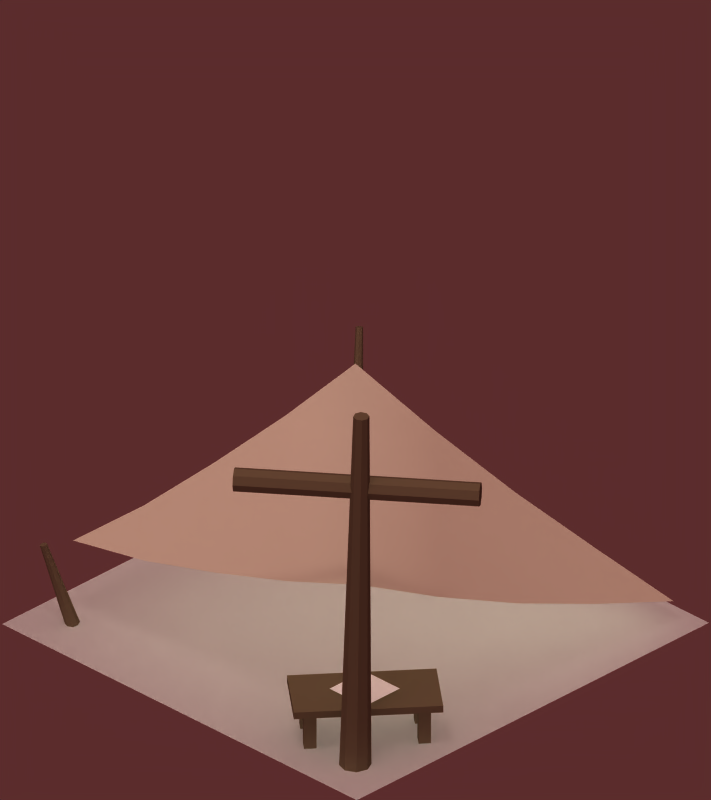 # Source: sunsail-BLENDER_v247.blend  (saved by Blender 2.47.0; exported with 4.5.12 LTS)
import bpy
from mathutils import Matrix  # noqa: F401  (used for matrix-valued properties, if any)

bpy.ops.wm.read_factory_settings(use_empty=True)
scene = bpy.context.scene
scene.name = 'Scene'

# ---- collections
col_collection_1 = bpy.data.collections.new('Collection 1'); scene.collection.children.link(col_collection_1)
col_collection_2 = bpy.data.collections.new('Collection 2'); scene.collection.children.link(col_collection_2)

# ---- materials (node trees are filled in below, after node groups)
mat_cover = bpy.data.materials.new('cover')
mat_cover.alpha_threshold = 0.0
mat_cover.diffuse_color = (1.0, 1.0, 1.0, 1.0)
mat_cover.roughness = 0.5
mat_cover.line_color = (0.0, 0.0, 0.0, 1.0)
mat_wood = bpy.data.materials.new('wood')
mat_wood.alpha_threshold = 0.0
mat_wood.diffuse_color = (0.438, 0.3732, 0.2811, 1.0)
mat_wood.roughness = 0.5
mat_wood.line_color = (0.0, 0.0, 0.0, 1.0)
mat_sail = bpy.data.materials.new('sail')
mat_sail.alpha_threshold = 0.0
mat_sail.diffuse_color = (0.9266, 0.9032, 0.8038, 1.0)
mat_sail.roughness = 0.5
mat_sail.line_color = (0.0, 0.0, 0.0, 1.0)
mat_material = bpy.data.materials.new('Material')
mat_material.alpha_threshold = 0.0
mat_material.roughness = 0.5
mat_material.specular_intensity = 0.5288
mat_material.line_color = (0.0, 0.0, 0.0, 1.0)

# ---- material node trees

# ---- world
world_world = bpy.data.worlds.new('World'); scene.world = world_world
world_world.color = (0.358, 0.1746, 0.1746)
world_world.use_sun_shadow = False
world_world.sun_shadow_jitter_overblur = 0.0
world_world.cycles.sampling_method = 'MANUAL'
world_world.cycles.sample_map_resolution = 256
world_world.light_settings.ao_factor = 0.3

# ---- cameras
cam_camera = bpy.data.cameras.new('Camera')
cam_camera.type = 'ORTHO'
cam_camera.passepartout_alpha = 0.3687
cam_camera.clip_end = 100.0
cam_camera.lens = 35.0
cam_camera.ortho_scale = 3.2
cam_camera.display_size = 2.0
cam_camera.shift_y = 0.28
cam_camera.show_limits = True
cam_camera.show_safe_areas = True
cam_camera.show_name = True
cam_camera.dof.focus_distance = 0.0
cam_camera.dof.aperture_fstop = 128.0

# ---- lights
light_shadows = bpy.data.lights.new('shadows', 'SPOT')
light_shadows.color = (0.9976, 1.0, 0.9571)
light_shadows.transmission_factor = 0.0
light_shadows.energy = 170.0
light_shadows.shadow_buffer_clip_start = 0.5
light_shadows.shadow_soft_size = 1.0
light_shadows.shadow_maximum_resolution = 0.006
light_shadows.use_absolute_resolution = True
light_shadows.spot_blend = 0.5189
light_shadows.cycles.use_multiple_importance_sampling = False
light_ambient = bpy.data.lights.new('ambient', 'SUN')
light_ambient.transmission_factor = 0.0
light_ambient.use_shadow = False
light_ambient.angle = 1.571
light_ambient.energy = 0.2
light_ambient.shadow_buffer_clip_start = 0.5
light_ambient.shadow_soft_size = 1.0
light_ambient.shadow_cascade_max_distance = 1000.0
light_ambient.cycles.use_multiple_importance_sampling = False
light_sun = bpy.data.lights.new('sun', 'SUN')
light_sun.color = (0.9976, 1.0, 0.9571)
light_sun.transmission_factor = 0.0
light_sun.use_shadow = False
light_sun.angle = 1.571
light_sun.energy = 1.3
light_sun.shadow_buffer_clip_start = 0.5
light_sun.shadow_soft_size = 1.0
light_sun.shadow_cascade_max_distance = 1000.0
light_sun.cycles.use_multiple_importance_sampling = False

# ---- meshes
me_plane_002 = bpy.data.meshes.new('Plane.002')
me_plane_002.from_pydata([(0.7495, -0.5022, 0.21), (0.7495, -0.7022, 0.21), (0.5495, -0.7022, 0.21), (0.5495, -0.5022, 0.21)], [], [(0, 3, 2, 1)])
me_plane_002.materials.append(mat_cover)
me_plane_002.use_remesh_preserve_volume = False
me_plane_002.use_remesh_preserve_attributes = False
me_plane_002.use_mirror_vertex_groups = False
me_plane_002.update()
me_cube = bpy.data.meshes.new('Cube')
me_cube.from_pydata([(0.9577, -0.4666, 0.17), (0.5721, -0.9262, 0.17), (0.3423, -0.7334, 0.17), (0.7279, -0.2738, 0.17), (0.9577, -0.4666, 0.2), (0.5721, -0.9262, 0.2), (0.3423, -0.7334, 0.2), (0.7279, -0.2738, 0.2), (0.7718, -0.3693, 0.005), (0.7396, -0.4076, 0.005), (0.7013, -0.3755, 0.005), (0.7335, -0.3372, 0.005), (0.7718, -0.3693, 0.175), (0.7396, -0.4076, 0.175), (0.7013, -0.3755, 0.175), (0.7335, -0.3372, 0.175), (0.856, -0.44, 0.175), (0.8239, -0.4783, 0.175), (0.8622, -0.5105, 0.175), (0.8943, -0.4722, 0.175), (0.856, -0.44, 0.005), (0.8239, -0.4783, 0.005), (0.8622, -0.5105, 0.005), (0.8943, -0.4722, 0.005), (0.5987, -0.8245, 0.005), (0.5665, -0.8628, 0.005), (0.5282, -0.8307, 0.005), (0.5604, -0.7924, 0.005), (0.5987, -0.8245, 0.175), (0.5665, -0.8628, 0.175), (0.5282, -0.8307, 0.175), (0.5604, -0.7924, 0.175), (0.4378, -0.6895, 0.175), (0.4057, -0.7278, 0.175), (0.444, -0.76, 0.175), (0.4761, -0.7217, 0.175), (0.4378, -0.6895, 0.005), (0.4057, -0.7278, 0.005), (0.444, -0.76, 0.005), (0.4761, -0.7217, 0.005)], [], [(0, 1, 2, 3), (4, 7, 6, 5), (0, 4, 5, 1), (1, 5, 6, 2), (2, 6, 7, 3), (4, 0, 3, 7), (10, 11, 8, 9), (12, 15, 14, 13), (8, 12, 13, 9), (9, 13, 14, 10), (10, 14, 15, 11), (11, 15, 12, 8), (20, 16, 19, 23), (21, 17, 16, 20), (22, 18, 17, 21), (23, 19, 18, 22), (19, 16, 17, 18), (21, 20, 23, 22), (26, 27, 24, 25), (28, 31, 30, 29), (24, 28, 29, 25), (25, 29, 30, 26), (26, 30, 31, 27), (27, 31, 28, 24), (36, 32, 35, 39), (37, 33, 32, 36), (38, 34, 33, 37), (39, 35, 34, 38), (35, 32, 33, 34), (37, 36, 39, 38)])
me_cube.materials.append(mat_wood)
me_cube.use_remesh_preserve_volume = False
me_cube.use_remesh_preserve_attributes = False
me_cube.use_mirror_vertex_groups = False
me_cube.update()
me_cylinder_003 = bpy.data.meshes.new('Cylinder.003')
me_cylinder_003.from_pydata([(0.7071, 0.7071, -1.0), (1.0, -4.371e-08, -1.0), (0.7071, -0.7071, -1.0), (-8.742e-08, -1.0, -1.0), (-0.7071, -0.7071, -1.0), (-1.0, 1.192e-08, -1.0), (-0.7071, 0.7071, -1.0), (-3.02e-07, 1.0, -1.0), (0.7071, 0.7071, 1.0), (1.0, 6.159e-07, 1.0), (0.7071, -0.7071, 1.0), (-2.385e-08, -1.0, 1.0), (-0.7071, -0.7071, 1.0), (-1.0, 6.636e-07, 1.0), (-0.7071, 0.7071, 1.0), (1.303e-06, 1.0, 1.0), (0.0, 0.0, -1.0), (0.0, 0.0, 1.0)], [], [(16, 0, 1), (17, 9, 8), (16, 1, 2), (17, 10, 9), (16, 2, 3), (17, 11, 10), (16, 3, 4), (17, 12, 11), (16, 4, 5), (17, 13, 12), (16, 5, 6), (17, 14, 13), (16, 6, 7), (17, 15, 14), (7, 0, 16), (17, 8, 15), (0, 8, 9, 1), (1, 9, 10, 2), (2, 10, 11, 3), (3, 11, 12, 4), (4, 12, 13, 5), (5, 13, 14, 6), (6, 14, 15, 7), (8, 0, 7, 15)])
me_cylinder_003.materials.append(mat_wood)
me_cylinder_003.use_remesh_preserve_volume = False
me_cylinder_003.use_remesh_preserve_attributes = False
me_cylinder_003.use_mirror_vertex_groups = False
me_cylinder_003.update()
me_plane_001 = bpy.data.meshes.new('Plane.001')
me_plane_001.from_pydata([(0.9, 0.9, 0.0), (0.8193, -0.8, 0.7392), (-0.7986, -0.8, 0.2859), (-0.7944, 0.8, 0.4495), (0.01367, -0.8, 0.4666), (0.8632, 0.05, 0.3233), (0.05606, 0.85, 0.1806), (-0.7934, 2.659e-07, 0.3217), (0.01712, 1.457e-07, 0.5319), (0.4174, -0.8, 0.5922), (-0.3913, -0.8, 0.3576), (0.8824, 0.475, 0.1544), (0.8424, -0.375, 0.5188), (0.4785, 0.875, 0.08721), (-0.3682, 0.825, 0.3012), (-0.7949, -0.4, 0.2863), (-0.793, 0.4, 0.3732), (0.4197, -0.4, 0.6173), (-0.3871, 0.4, 0.4692), (0.01587, -0.4, 0.4925), (-0.3889, -0.4, 0.3805), (-0.3876, 2.055e-07, 0.4189), (0.4607, 0.45, 0.2366), (0.4408, 0.025, 0.4187), (0.03731, 0.425, 0.3455)], [], [(19, 8, 17), (17, 9, 19), (4, 19, 9), (9, 17, 1), (19, 4, 20), (20, 21, 19), (8, 19, 21), (21, 20, 7), (16, 3, 18), (18, 21, 16), (7, 16, 21), (21, 18, 8), (15, 7, 20), (20, 10, 15), (2, 15, 10), (10, 20, 4), (22, 6, 13), (13, 11, 22), (5, 22, 11), (13, 0, 11), (22, 5, 23), (23, 24, 22), (6, 22, 24), (24, 23, 8), (18, 3, 14), (14, 24, 18), (8, 18, 24), (24, 14, 6), (17, 8, 23), (23, 12, 17), (1, 17, 12), (12, 23, 5)])
me_plane_001.polygons.foreach_set('use_smooth', [True] * 32)
me_plane_001.materials.append(mat_sail)
me_plane_001.use_remesh_preserve_volume = False
me_plane_001.use_remesh_preserve_attributes = False
me_plane_001.use_mirror_vertex_groups = False
me_plane_001.update()
me_cylinder_002 = bpy.data.meshes.new('Cylinder.002')
me_cylinder_002.from_pydata([(0.01414, 0.01414, -5.588e-09), (0.02, 1.526e-07, -5.588e-09), (0.01414, -0.01414, -5.588e-09), (6.641e-08, -0.02, -5.588e-09), (-0.01414, -0.01414, -5.588e-09), (-0.02, 1.537e-07, -5.588e-09), (-0.01414, 0.01414, -5.588e-09), (6.212e-08, 0.02, -5.588e-09), (-0.004505, -0.004329, 0.2553), (-0.001576, -0.0114, 0.2553), (-0.004505, -0.01847, 0.2553), (-0.01158, -0.0214, 0.2553), (-0.01865, -0.01847, 0.2553), (-0.02158, -0.0114, 0.2553), (-0.01865, -0.004329, 0.2553), (-0.01158, -0.001401, 0.2553), (6.816e-08, 1.535e-07, -5.588e-09), (-0.01158, -0.0114, 0.2553)], [], [(16, 0, 1), (17, 9, 8), (16, 1, 2), (17, 10, 9), (16, 2, 3), (17, 11, 10), (16, 3, 4), (17, 12, 11), (16, 4, 5), (17, 13, 12), (16, 5, 6), (17, 14, 13), (16, 6, 7), (17, 15, 14), (7, 0, 16), (17, 8, 15), (0, 8, 9, 1), (1, 9, 10, 2), (2, 10, 11, 3), (3, 11, 12, 4), (4, 12, 13, 5), (5, 13, 14, 6), (6, 14, 15, 7), (8, 0, 7, 15)])
me_cylinder_002.materials.append(mat_wood)
me_cylinder_002.use_remesh_preserve_volume = False
me_cylinder_002.use_remesh_preserve_attributes = False
me_cylinder_002.use_mirror_vertex_groups = False
me_cylinder_002.update()
me_cylinder_001 = bpy.data.meshes.new('Cylinder.001')
me_cylinder_001.from_pydata([(0.01414, 0.01414, -5.588e-09), (0.02, 1.526e-07, -5.588e-09), (0.01414, -0.01414, -5.588e-09), (6.641e-08, -0.02, -5.588e-09), (-0.01414, -0.01414, -5.588e-09), (-0.02, 1.537e-07, -5.588e-09), (-0.01414, 0.01414, -5.588e-09), (6.212e-08, 0.02, -5.588e-09), (0.007071, 0.007071, 0.82), (0.01, 1.608e-07, 0.82), (0.007071, -0.007071, 0.82), (6.876e-08, -0.01, 0.82), (-0.007071, -0.007071, 0.82), (-0.01, 1.613e-07, 0.82), (-0.007071, 0.007071, 0.82), (8.204e-08, 0.01, 0.82), (6.816e-08, 1.535e-07, -5.588e-09), (6.9e-08, 1.547e-07, 0.82)], [], [(16, 0, 1), (17, 9, 8), (16, 1, 2), (17, 10, 9), (16, 2, 3), (17, 11, 10), (16, 3, 4), (17, 12, 11), (16, 4, 5), (17, 13, 12), (16, 5, 6), (17, 14, 13), (16, 6, 7), (17, 15, 14), (7, 0, 16), (17, 8, 15), (0, 8, 9, 1), (1, 9, 10, 2), (2, 10, 11, 3), (3, 11, 12, 4), (4, 12, 13, 5), (5, 13, 14, 6), (6, 14, 15, 7), (8, 0, 7, 15)])
me_cylinder_001.materials.append(mat_wood)
me_cylinder_001.use_remesh_preserve_volume = False
me_cylinder_001.use_remesh_preserve_attributes = False
me_cylinder_001.use_mirror_vertex_groups = False
me_cylinder_001.update()
me_cylinder = bpy.data.meshes.new('Cylinder')
me_cylinder.from_pydata([(0.01414, 0.01414, -5.588e-09), (0.02, 1.526e-07, -5.588e-09), (0.01414, -0.01414, -5.588e-09), (6.641e-08, -0.02, -5.588e-09), (-0.01414, -0.01414, -5.588e-09), (-0.02, 1.537e-07, -5.588e-09), (-0.01414, 0.01414, -5.588e-09), (6.212e-08, 0.02, -5.588e-09), (0.02417, -0.01029, 0.423), (0.0271, -0.01736, 0.423), (0.02417, -0.02444, 0.423), (0.0171, -0.02736, 0.423), (0.01003, -0.02444, 0.423), (0.007101, -0.01736, 0.423), (0.01003, -0.01029, 0.423), (0.0171, -0.007365, 0.423), (6.816e-08, 1.535e-07, -5.588e-09), (0.0171, -0.01736, 0.423)], [], [(16, 0, 1), (17, 9, 8), (16, 1, 2), (17, 10, 9), (16, 2, 3), (17, 11, 10), (16, 3, 4), (17, 12, 11), (16, 4, 5), (17, 13, 12), (16, 5, 6), (17, 14, 13), (16, 6, 7), (17, 15, 14), (7, 0, 16), (17, 8, 15), (0, 8, 9, 1), (1, 9, 10, 2), (2, 10, 11, 3), (3, 11, 12, 4), (4, 12, 13, 5), (5, 13, 14, 6), (6, 14, 15, 7), (8, 0, 7, 15)])
me_cylinder.materials.append(mat_wood)
me_cylinder.use_remesh_preserve_volume = False
me_cylinder.use_remesh_preserve_attributes = False
me_cylinder.use_mirror_vertex_groups = False
me_cylinder.update()
me_plane = bpy.data.meshes.new('Plane')
me_plane.from_pydata([(1.0, 1.0, 0.0), (1.0, -1.0, 0.0), (-1.0, -1.0, 0.0), (-1.0, 1.0, 0.0)], [], [(0, 3, 2, 1)])
me_plane.materials.append(mat_material)
me_plane.use_remesh_preserve_volume = False
me_plane.use_remesh_preserve_attributes = False
me_plane.use_mirror_vertex_groups = False
me_plane.update()

# ---- objects
ob_empty = bpy.data.objects.new('Empty', None)
ob_shadows = bpy.data.objects.new('shadows', light_shadows)
ob_ambient = bpy.data.objects.new('ambient', light_ambient)
ob_sun = bpy.data.objects.new('sun', light_sun)
ob_camera_45_00 = bpy.data.objects.new('Camera 45.00', cam_camera)
ob_plane_002 = bpy.data.objects.new('Plane.002', me_plane_002)
ob_cube = bpy.data.objects.new('Cube', me_cube)
ob_cylinder_003 = bpy.data.objects.new('Cylinder.003', me_cylinder_003)
ob_plane_001 = bpy.data.objects.new('Plane.001', me_plane_001)
ob_cylinder_002 = bpy.data.objects.new('Cylinder.002', me_cylinder_002)
ob_cylinder_001 = bpy.data.objects.new('Cylinder.001', me_cylinder_001)
ob_cylinder = bpy.data.objects.new('Cylinder', me_cylinder)
ob_plane = bpy.data.objects.new('Plane', me_plane)

# ---- transforms, parenting, visibility, modifiers, constraints
ob_empty.location = (0.0, 0.0, 0.0)
ob_empty.lock_rotations_4d = False
ob_empty.empty_display_type = 'ARROWS'
ob_empty.empty_display_size = 2.0
ob_empty.empty_image_offset = (0.0, 0.0)
ob_empty.color = (0.0, 0.0, 0.0, 1.0)
ob_empty.lineart.crease_threshold = 0.0
ob_shadows.parent = ob_empty
ob_shadows.location = (1.908, -3.586, 8.111)
ob_shadows.rotation_euler = (-0.4372, -0.08507, -2.791)
ob_shadows.scale = (1.0, 1.0, 1.0)
ob_shadows.lock_rotations_4d = False
ob_shadows.empty_display_type = 'ARROWS'
ob_shadows.color = (0.0, 0.0, 0.0, 1.0)
ob_shadows.show_name = True
ob_shadows.lineart.crease_threshold = 0.0
ob_ambient.parent = ob_empty
ob_ambient.location = (4.269, -9.896, -3.652)
ob_ambient.rotation_euler = (0.5916, 2.008, -0.7596)
ob_ambient.scale = (1.0, 1.0, 1.0)
ob_ambient.lock_rotations_4d = False
ob_ambient.empty_display_type = 'ARROWS'
ob_ambient.color = (0.0, 0.0, 0.0, 1.0)
ob_ambient.show_name = True
ob_ambient.lineart.crease_threshold = 0.0
ob_sun.parent = ob_empty
ob_sun.location = (1.865, -3.545, 8.472)
ob_sun.rotation_euler = (-0.4372, -0.08507, -2.791)
ob_sun.scale = (1.0, 1.0, 1.0)
ob_sun.lock_rotations_4d = False
ob_sun.empty_display_type = 'ARROWS'
ob_sun.color = (0.0, 0.0, 0.0, 1.0)
ob_sun.show_name = True
ob_sun.lineart.crease_threshold = 0.0
ob_camera_45_00.parent = ob_empty
ob_camera_45_00.location = (7.341, -7.341, 5.994)
ob_camera_45_00.rotation_euler = (1.047, 0.0, 0.7854)
ob_camera_45_00.scale = (0.1391, 0.1391, 0.1391)
ob_camera_45_00.lock_rotations_4d = False
ob_camera_45_00.empty_display_type = 'ARROWS'
ob_camera_45_00.color = (0.0, 0.0, 0.0, 1.0)
ob_camera_45_00.show_name = True
ob_camera_45_00.lineart.crease_threshold = 0.0
ob_plane_002.location = (0.0, 0.0, 0.0)
ob_plane_002.rotation_euler = (0.0, 0.0, 12.57)
ob_plane_002.lock_rotations_4d = False
ob_plane_002.empty_display_type = 'ARROWS'
ob_plane_002.color = (0.0, 0.0, 0.0, 1.0)
ob_plane_002.lineart.crease_threshold = 0.0
ob_cube.location = (0.0, 0.0, 0.0)
ob_cube.rotation_euler = (0.0, 0.0, 12.57)
ob_cube.lock_rotations_4d = False
ob_cube.empty_display_type = 'ARROWS'
ob_cube.color = (0.0, 0.0, 0.0, 1.0)
ob_cube.lineart.crease_threshold = 0.0
ob_cylinder_003.location = (0.8243, -0.8145, 1.3)
ob_cylinder_003.rotation_euler = (-13.23, 1.571, 0.0)
ob_cylinder_003.scale = (0.04965, 0.04965, 0.4965)
ob_cylinder_003.lock_rotations_4d = False
ob_cylinder_003.empty_display_type = 'ARROWS'
ob_cylinder_003.color = (0.0, 0.0, 0.0, 1.0)
ob_cylinder_003.lineart.crease_threshold = 0.0
ob_plane_001.location = (0.0, 0.0, 0.1)
ob_plane_001.rotation_euler = (0.0, 0.0, 12.57)
ob_plane_001.lock_rotations_4d = False
ob_plane_001.empty_display_type = 'ARROWS'
ob_plane_001.color = (0.0, 0.0, 0.0, 1.0)
ob_plane_001.lineart.crease_threshold = 0.0
ob_cylinder_002.location = (-0.8, -0.8, 0.0)
ob_cylinder_002.rotation_euler = (0.1745, -0.1745, 12.57)
ob_cylinder_002.scale = (1.5, 1.5, 1.5)
ob_cylinder_002.lock_rotations_4d = False
ob_cylinder_002.empty_display_type = 'ARROWS'
ob_cylinder_002.color = (0.0, 0.0, 0.0, 1.0)
ob_cylinder_002.lineart.crease_threshold = 0.0
ob_cylinder_001.location = (0.7955, -0.797, -0.01324)
ob_cylinder_001.rotation_euler = (-0.0105, 0.05164, 11.86)
ob_cylinder_001.scale = (3.205, 3.243, 2.038)
ob_cylinder_001.lock_rotations_4d = False
ob_cylinder_001.empty_display_type = 'ARROWS'
ob_cylinder_001.color = (0.0, 0.0, 0.0, 1.0)
ob_cylinder_001.lineart.crease_threshold = 0.0
ob_cylinder.location = (-0.8, 0.8, 0.0)
ob_cylinder.rotation_euler = (0.1772, 0.1719, 15.65)
ob_cylinder.scale = (1.5, 1.5, 1.5)
ob_cylinder.lock_rotations_4d = False
ob_cylinder.empty_display_type = 'ARROWS'
ob_cylinder.color = (0.0, 0.0, 0.0, 1.0)
ob_cylinder.lineart.crease_threshold = 0.0
ob_plane.location = (0.0, 0.0, 0.0)
ob_plane.rotation_euler = (0.0, 0.0, 12.57)
ob_plane.lock_rotations_4d = False
ob_plane.empty_display_type = 'ARROWS'
ob_plane.color = (0.0, 0.0, 0.0, 1.0)
ob_plane.lineart.crease_threshold = 0.0

# ---- collection membership
col_collection_1.objects.link(ob_empty)
col_collection_1.objects.link(ob_shadows)
col_collection_1.objects.link(ob_ambient)
col_collection_1.objects.link(ob_sun)
col_collection_1.objects.link(ob_camera_45_00)
col_collection_2.objects.link(ob_plane_002)
col_collection_2.objects.link(ob_cube)
col_collection_2.objects.link(ob_cylinder_003)
col_collection_2.objects.link(ob_plane_001)
col_collection_2.objects.link(ob_cylinder_002)
col_collection_2.objects.link(ob_cylinder_001)
col_collection_2.objects.link(ob_cylinder)
col_collection_2.objects.link(ob_plane)

# ---- scene / render settings (as saved in the file)
scene.camera = ob_camera_45_00
scene.frame_start = 1; scene.frame_end = 250; scene.frame_set(1)
scene.render.engine = 'BLENDER_EEVEE_NEXT'
scene.render.image_settings.quality = 100
scene.render.image_settings.compression = 100
scene.render.image_settings.exr_codec = 'RLE'
scene.render.resolution_x = 64
scene.render.resolution_y = 72
scene.render.pixel_aspect_x = 100.0
scene.render.pixel_aspect_y = 100.0
scene.render.fps = 25
scene.render.dither_intensity = 0.0
scene.render.film_transparent = True
scene.render.border_min_x = 0.4872
scene.render.border_min_y = 0.4672
scene.render.border_max_x = 0.531
scene.render.border_max_y = 0.6422
scene.render.use_compositing = False
scene.render.use_sequencer = False
scene.render.bake_margin = 2
scene.render.bake_bias = 0.0
scene.render.use_stamp_time = False
scene.render.use_stamp_date = False
scene.render.use_stamp_frame = False
scene.render.use_stamp_camera = False
scene.render.use_stamp_scene = False
scene.render.use_stamp_filename = False
scene.render.use_stamp_render_time = False
scene.render.stamp_font_size = 0
scene.cycles.use_denoising = False
scene.cycles.samples = 10
scene.cycles.sampling_pattern = 'TABULATED_SOBOL'
scene.cycles.light_sampling_threshold = 0.0
scene.cycles.use_adaptive_sampling = False
scene.cycles.use_light_tree = False
scene.cycles.blur_glossy = 0.0
scene.cycles.volume_bounces = 1
scene.cycles.pixel_filter_type = 'GAUSSIAN'
scene.cycles.sample_clamp_indirect = 0.0
scene.view_settings.view_transform = 'Raw'
bpy.context.view_layer.update()
